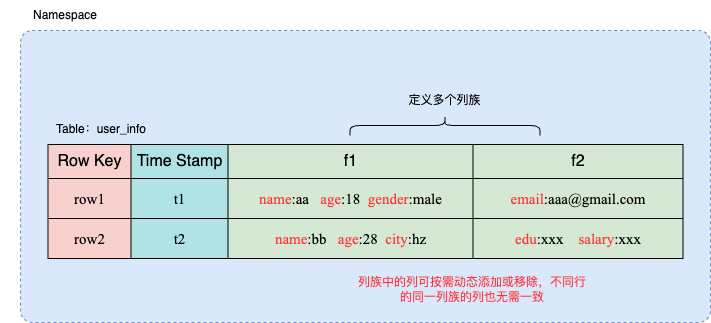

The diagram above was exported from draw.io. Its source (the exported page's mxGraphModel, read from the mxfile embedded in the PNG):
<mxGraphModel dx="1434" dy="786" grid="1" gridSize="12" guides="1" tooltips="1" connect="1" arrows="1" fold="1" page="1" pageScale="1" pageWidth="1169" pageHeight="827" math="0" shadow="0">
  <root>
    <mxCell id="0" />
    <mxCell id="1" parent="0" />
    <mxCell id="JDxRWWW_5rojaJwtR__j-4" value="" style="rounded=1;whiteSpace=wrap;html=1;dashed=1;fillColor=#dae8fc;strokeColor=#6c8ebf;arcSize=4;" parent="1" vertex="1">
      <mxGeometry x="160" y="140" width="690" height="292" as="geometry" />
    </mxCell>
    <mxCell id="JDxRWWW_5rojaJwtR__j-3" value="Namespace" style="text;html=1;strokeColor=none;fillColor=none;align=center;verticalAlign=middle;whiteSpace=wrap;rounded=0;" parent="1" vertex="1">
      <mxGeometry x="140" y="110" width="130" height="30" as="geometry" />
    </mxCell>
    <mxCell id="JDxRWWW_5rojaJwtR__j-6" value="" style="shape=table;startSize=0;container=1;collapsible=0;childLayout=tableLayout;fontSize=16;strokeWidth=1;fillOpacity=100;" parent="1" vertex="1">
      <mxGeometry x="187.5" y="254" width="635" height="114" as="geometry" />
    </mxCell>
    <mxCell id="JDxRWWW_5rojaJwtR__j-7" value="" style="shape=tableRow;horizontal=0;startSize=0;swimlaneHead=0;swimlaneBody=0;strokeColor=inherit;top=0;left=0;bottom=0;right=0;collapsible=0;dropTarget=0;fillColor=none;points=[[0,0.5],[1,0.5]];portConstraint=eastwest;fontSize=16;" parent="JDxRWWW_5rojaJwtR__j-6" vertex="1">
      <mxGeometry width="635" height="34" as="geometry" />
    </mxCell>
    <mxCell id="JDxRWWW_5rojaJwtR__j-8" value="Row Key" style="shape=partialRectangle;html=1;whiteSpace=wrap;connectable=0;strokeColor=#000000;overflow=visible;fillColor=#f8cecc;top=1;left=1;bottom=1;right=1;pointerEvents=1;fontSize=16;strokeWidth=1;fillOpacity=94;strokeOpacity=94;noLabel=0;portConstraintRotation=0;snapToPoint=0;" parent="JDxRWWW_5rojaJwtR__j-7" vertex="1">
      <mxGeometry width="83" height="34" as="geometry">
        <mxRectangle width="83" height="34" as="alternateBounds" />
      </mxGeometry>
    </mxCell>
    <mxCell id="JDxRWWW_5rojaJwtR__j-9" value="Time Stamp" style="shape=partialRectangle;html=1;whiteSpace=wrap;connectable=0;strokeColor=#000000;overflow=hidden;fillColor=#b0e3e6;top=1;left=1;bottom=1;right=1;pointerEvents=1;fontSize=16;" parent="JDxRWWW_5rojaJwtR__j-7" vertex="1">
      <mxGeometry x="83" width="97" height="34" as="geometry">
        <mxRectangle width="97" height="34" as="alternateBounds" />
      </mxGeometry>
    </mxCell>
    <mxCell id="JDxRWWW_5rojaJwtR__j-10" value="f1" style="shape=partialRectangle;html=1;whiteSpace=wrap;connectable=0;strokeColor=#000000;overflow=hidden;fillColor=#d5e8d4;top=1;left=1;bottom=1;right=1;pointerEvents=1;fontSize=16;" parent="JDxRWWW_5rojaJwtR__j-7" vertex="1">
      <mxGeometry x="180" width="245" height="34" as="geometry">
        <mxRectangle width="245" height="34" as="alternateBounds" />
      </mxGeometry>
    </mxCell>
    <mxCell id="JDxRWWW_5rojaJwtR__j-35" value="f2" style="shape=partialRectangle;html=1;whiteSpace=wrap;connectable=0;strokeColor=#000000;overflow=hidden;fillColor=#d5e8d4;top=1;left=1;bottom=1;right=1;pointerEvents=1;fontSize=16;" parent="JDxRWWW_5rojaJwtR__j-7" vertex="1">
      <mxGeometry x="425" width="210" height="34" as="geometry">
        <mxRectangle width="210" height="34" as="alternateBounds" />
      </mxGeometry>
    </mxCell>
    <mxCell id="JDxRWWW_5rojaJwtR__j-11" value="" style="shape=tableRow;horizontal=0;startSize=0;swimlaneHead=0;swimlaneBody=0;strokeColor=inherit;top=0;left=0;bottom=0;right=0;collapsible=0;dropTarget=0;fillColor=none;points=[[0,0.5],[1,0.5]];portConstraint=eastwest;fontSize=16;" parent="JDxRWWW_5rojaJwtR__j-6" vertex="1">
      <mxGeometry y="34" width="635" height="40" as="geometry" />
    </mxCell>
    <mxCell id="JDxRWWW_5rojaJwtR__j-12" value="&lt;font style=&quot;font-size: 15px;&quot;&gt;row1&lt;/font&gt;" style="shape=partialRectangle;html=1;whiteSpace=wrap;connectable=0;strokeColor=#000000;overflow=visible;fillColor=#f8cecc;top=1;left=1;bottom=1;right=1;pointerEvents=1;fontSize=15;fontFamily=Times New Roman;strokeWidth=1;fillOpacity=94;strokeOpacity=94;noLabel=0;portConstraintRotation=0;snapToPoint=0;" parent="JDxRWWW_5rojaJwtR__j-11" vertex="1">
      <mxGeometry width="83" height="40" as="geometry">
        <mxRectangle width="83" height="40" as="alternateBounds" />
      </mxGeometry>
    </mxCell>
    <mxCell id="JDxRWWW_5rojaJwtR__j-13" value="t1" style="shape=partialRectangle;html=1;whiteSpace=wrap;connectable=0;strokeColor=#000000;overflow=hidden;fillColor=#b0e3e6;top=1;left=1;bottom=1;right=1;pointerEvents=1;fontSize=15;fontFamily=Times New Roman;" parent="JDxRWWW_5rojaJwtR__j-11" vertex="1">
      <mxGeometry x="83" width="97" height="40" as="geometry">
        <mxRectangle width="97" height="40" as="alternateBounds" />
      </mxGeometry>
    </mxCell>
    <mxCell id="JDxRWWW_5rojaJwtR__j-14" value="&lt;font color=&quot;#ff3333&quot;&gt;name&lt;/font&gt;:aa&amp;nbsp; &amp;nbsp;&lt;font color=&quot;#ff3333&quot;&gt;age&lt;/font&gt;:18&amp;nbsp; &lt;font color=&quot;#ff3333&quot;&gt;gender&lt;/font&gt;:male" style="shape=partialRectangle;html=1;whiteSpace=wrap;connectable=0;strokeColor=#000000;overflow=hidden;fillColor=#d5e8d4;top=1;left=1;bottom=1;right=1;pointerEvents=1;fontSize=15;fontFamily=Times New Roman;" parent="JDxRWWW_5rojaJwtR__j-11" vertex="1">
      <mxGeometry x="180" width="245" height="40" as="geometry">
        <mxRectangle width="245" height="40" as="alternateBounds" />
      </mxGeometry>
    </mxCell>
    <mxCell id="JDxRWWW_5rojaJwtR__j-36" value="&lt;font color=&quot;#ff3333&quot;&gt;email&lt;/font&gt;:aaa@gmail.com" style="shape=partialRectangle;html=1;whiteSpace=wrap;connectable=0;strokeColor=#000000;overflow=hidden;fillColor=#d5e8d4;top=1;left=1;bottom=1;right=1;pointerEvents=1;fontSize=15;fontFamily=Times New Roman;" parent="JDxRWWW_5rojaJwtR__j-11" vertex="1">
      <mxGeometry x="425" width="210" height="40" as="geometry">
        <mxRectangle width="210" height="40" as="alternateBounds" />
      </mxGeometry>
    </mxCell>
    <mxCell id="JDxRWWW_5rojaJwtR__j-19" value="" style="shape=tableRow;horizontal=0;startSize=0;swimlaneHead=0;swimlaneBody=0;strokeColor=inherit;top=0;left=0;bottom=0;right=0;collapsible=0;dropTarget=0;fillColor=none;points=[[0,0.5],[1,0.5]];portConstraint=eastwest;fontSize=16;" parent="JDxRWWW_5rojaJwtR__j-6" vertex="1">
      <mxGeometry y="74" width="635" height="40" as="geometry" />
    </mxCell>
    <mxCell id="JDxRWWW_5rojaJwtR__j-20" value="row2" style="shape=partialRectangle;html=1;whiteSpace=wrap;connectable=0;strokeColor=#000000;overflow=visible;fillColor=#f8cecc;top=1;left=1;bottom=1;right=1;pointerEvents=1;fontSize=15;fontFamily=Times New Roman;strokeWidth=1;fillOpacity=94;strokeOpacity=94;noLabel=0;portConstraintRotation=0;snapToPoint=0;" parent="JDxRWWW_5rojaJwtR__j-19" vertex="1">
      <mxGeometry width="83" height="40" as="geometry">
        <mxRectangle width="83" height="40" as="alternateBounds" />
      </mxGeometry>
    </mxCell>
    <mxCell id="JDxRWWW_5rojaJwtR__j-21" value="t2" style="shape=partialRectangle;html=1;whiteSpace=wrap;connectable=0;strokeColor=#000000;overflow=hidden;fillColor=#b0e3e6;top=1;left=1;bottom=1;right=1;pointerEvents=1;fontSize=15;fontFamily=Times New Roman;" parent="JDxRWWW_5rojaJwtR__j-19" vertex="1">
      <mxGeometry x="83" width="97" height="40" as="geometry">
        <mxRectangle width="97" height="40" as="alternateBounds" />
      </mxGeometry>
    </mxCell>
    <mxCell id="JDxRWWW_5rojaJwtR__j-22" value="&lt;font color=&quot;#ff3333&quot;&gt;name&lt;/font&gt;:bb&amp;nbsp; &amp;nbsp;&lt;font color=&quot;#ff3333&quot;&gt;age&lt;/font&gt;:28&amp;nbsp; &lt;font color=&quot;#ff3333&quot;&gt;city&lt;/font&gt;:hz" style="shape=partialRectangle;html=1;whiteSpace=wrap;connectable=0;strokeColor=#000000;overflow=hidden;fillColor=#d5e8d4;top=1;left=1;bottom=1;right=1;pointerEvents=1;fontSize=15;fontFamily=Times New Roman;" parent="JDxRWWW_5rojaJwtR__j-19" vertex="1">
      <mxGeometry x="180" width="245" height="40" as="geometry">
        <mxRectangle width="245" height="40" as="alternateBounds" />
      </mxGeometry>
    </mxCell>
    <mxCell id="JDxRWWW_5rojaJwtR__j-37" value="&lt;font color=&quot;#ff3333&quot;&gt;edu&lt;/font&gt;:xxx&amp;nbsp; &amp;nbsp; &lt;font color=&quot;#ff3333&quot;&gt;salary&lt;/font&gt;:xxx" style="shape=partialRectangle;html=1;whiteSpace=wrap;connectable=0;strokeColor=#000000;overflow=hidden;fillColor=#d5e8d4;top=1;left=1;bottom=1;right=1;pointerEvents=1;fontSize=15;fontFamily=Times New Roman;" parent="JDxRWWW_5rojaJwtR__j-19" vertex="1">
      <mxGeometry x="425" width="210" height="40" as="geometry">
        <mxRectangle width="210" height="40" as="alternateBounds" />
      </mxGeometry>
    </mxCell>
    <mxCell id="JDxRWWW_5rojaJwtR__j-43" value="" style="shape=curlyBracket;whiteSpace=wrap;html=1;rounded=1;flipH=1;labelPosition=right;verticalLabelPosition=middle;align=left;verticalAlign=middle;rotation=-90;" parent="1" vertex="1">
      <mxGeometry x="574.5" y="140" width="20" height="190" as="geometry" />
    </mxCell>
    <mxCell id="JDxRWWW_5rojaJwtR__j-44" value="定义多个列族" style="text;html=1;strokeColor=none;fillColor=none;align=center;verticalAlign=middle;whiteSpace=wrap;rounded=0;" parent="1" vertex="1">
      <mxGeometry x="542" y="195" width="85" height="30" as="geometry" />
    </mxCell>
    <mxCell id="JDxRWWW_5rojaJwtR__j-45" value="Table：user_info" style="text;html=1;strokeColor=none;fillColor=none;align=center;verticalAlign=middle;whiteSpace=wrap;rounded=0;" parent="1" vertex="1">
      <mxGeometry x="170" y="224" width="142" height="30" as="geometry" />
    </mxCell>
    <mxCell id="dNySnKPYC7gDF0Vzpgyb-1" value="列族中的列可按需动态添加或移除，不同行的同一列族的列也无需一致" style="text;html=1;strokeColor=none;fillColor=none;align=center;verticalAlign=middle;whiteSpace=wrap;rounded=0;fontColor=#FF3333;" vertex="1" parent="1">
      <mxGeometry x="492" y="384" width="240" height="30" as="geometry" />
    </mxCell>
  </root>
</mxGraphModel>